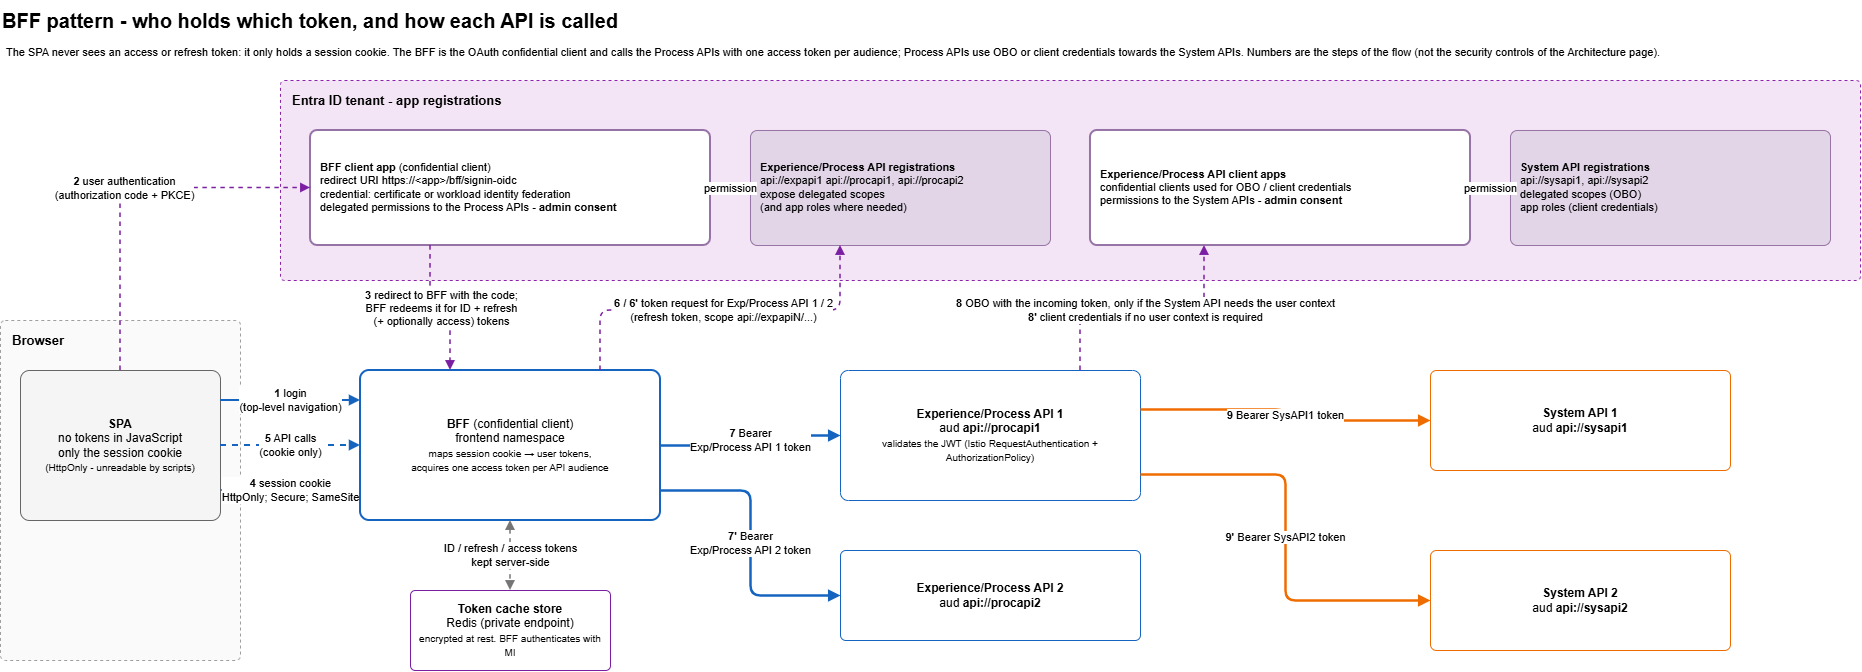

The diagram above was exported from draw.io. Its source (the exported page's mxGraphModel, read from the mxfile embedded in the PNG):
<mxGraphModel dx="1178" dy="701" grid="1" gridSize="10" guides="1" tooltips="1" connect="1" arrows="1" fold="1" page="1" pageScale="1" pageWidth="1900" pageHeight="1010" math="0" shadow="0">
  <root>
    <mxCell id="bff-0" />
    <mxCell id="bff-1" parent="bff-0" />
    <mxCell id="bff-2" parent="bff-1" style="text;html=1;align=left;verticalAlign=middle;fontSize=20;fontStyle=1;" value="BFF pattern - who holds which token, and how each API is called" vertex="1">
      <mxGeometry height="40" width="1860" x="20" y="10" as="geometry" />
    </mxCell>
    <mxCell id="bff-3" parent="bff-1" style="text;html=1;whiteSpace=wrap;align=left;verticalAlign=top;fontSize=11;spacing=6;" value="The SPA never sees an access or refresh token: it only holds a session cookie. The BFF is the OAuth confidential client and calls the Process APIs with one access token per audience; Process APIs use OBO or client credentials towards the System APIs. Numbers are the steps of the flow (not the security controls of the Architecture page)." vertex="1">
      <mxGeometry height="28" width="1860" x="20" y="45" as="geometry" />
    </mxCell>
    <mxCell id="bff-4" parent="bff-1" style="rounded=1;whiteSpace=wrap;html=1;arcSize=2;fillColor=#f3e5f5;strokeColor=#8e24aa;dashed=1;verticalAlign=top;align=left;spacingLeft=10;spacingTop=6;fontSize=13;fontStyle=1;" value="Entra ID tenant - app registrations" vertex="1">
      <mxGeometry height="200" width="1580" x="300" y="90" as="geometry" />
    </mxCell>
    <mxCell id="bff-5" parent="bff-1" style="rounded=1;whiteSpace=wrap;html=1;arcSize=6;align=left;spacingLeft=8;spacingRight=6;fontSize=11;fillColor=#ffffff;strokeColor=#9673a6;strokeWidth=2;" value="&lt;b&gt;BFF client app&lt;/b&gt; (confidential client)&lt;br&gt;redirect URI https://&amp;lt;app&amp;gt;/bff/signin-oidc&lt;br&gt;credential: certificate or workload identity federation&lt;br&gt;delegated permissions to the Process APIs - &lt;b&gt;admin consent&lt;/b&gt;" vertex="1">
      <mxGeometry height="115" width="400" x="330" y="140" as="geometry" />
    </mxCell>
    <mxCell id="bff-6" parent="bff-1" style="rounded=1;whiteSpace=wrap;html=1;arcSize=6;align=left;spacingLeft=8;spacingRight=6;fontSize=11;fillColor=#e1d5e7;strokeColor=#9673a6;" value="&lt;b&gt;Experience/Process API registrations&lt;/b&gt;&lt;br&gt;api://expapi1 api://procapi1, api://procapi2&lt;br&gt;expose delegated scopes&lt;br&gt;(and app roles where needed)" vertex="1">
      <mxGeometry height="115" width="300" x="770" y="140" as="geometry" />
    </mxCell>
    <mxCell id="bff-7" parent="bff-1" style="rounded=1;whiteSpace=wrap;html=1;arcSize=6;align=left;spacingLeft=8;spacingRight=6;fontSize=11;fillColor=#ffffff;strokeColor=#9673a6;strokeWidth=2;" value="&lt;b&gt;Experience/Process API client apps&lt;/b&gt;&lt;br&gt;confidential clients used for OBO / client credentials&lt;br&gt;permissions to the System APIs - &lt;b&gt;admin consent&lt;/b&gt;" vertex="1">
      <mxGeometry height="115" width="380" x="1110" y="140" as="geometry" />
    </mxCell>
    <mxCell id="bff-8" parent="bff-1" style="rounded=1;whiteSpace=wrap;html=1;arcSize=6;align=left;spacingLeft=8;spacingRight=6;fontSize=11;fillColor=#e1d5e7;strokeColor=#9673a6;" value="&lt;b&gt;System API registrations&lt;/b&gt;&lt;br&gt;api://sysapi1, api://sysapi2&lt;br&gt;delegated scopes (OBO)&lt;br&gt;app roles (client credentials)" vertex="1">
      <mxGeometry height="115" width="320" x="1530" y="140" as="geometry" />
    </mxCell>
    <mxCell id="bff-9" edge="1" parent="bff-1" source="bff-5" style="edgeStyle=orthogonalEdgeStyle;rounded=1;html=1;endArrow=block;endFill=1;fontSize=11;labelBackgroundColor=#ffffff;strokeColor=#7b1fa2;strokeWidth=1.5;dashed=1;exitX=1;exitY=0.5;exitDx=0;exitDy=0;entryX=0;entryY=0.5;entryDx=0;entryDy=0;" target="bff-6" value="permission">
      <mxGeometry relative="1" as="geometry" />
    </mxCell>
    <mxCell id="bff-10" edge="1" parent="bff-1" source="bff-7" style="edgeStyle=orthogonalEdgeStyle;rounded=1;html=1;endArrow=block;endFill=1;fontSize=11;labelBackgroundColor=#ffffff;strokeColor=#7b1fa2;strokeWidth=1.5;dashed=1;exitX=1;exitY=0.5;exitDx=0;exitDy=0;entryX=0;entryY=0.5;entryDx=0;entryDy=0;" target="bff-8" value="permission">
      <mxGeometry relative="1" as="geometry" />
    </mxCell>
    <mxCell id="bff-11" parent="bff-1" style="rounded=1;whiteSpace=wrap;html=1;arcSize=2;fillColor=#fafafa;strokeColor=#9e9e9e;dashed=1;verticalAlign=top;align=left;spacingLeft=10;spacingTop=6;fontSize=13;fontStyle=1;" value="Browser" vertex="1">
      <mxGeometry height="340" width="240" x="20" y="330" as="geometry" />
    </mxCell>
    <mxCell id="bff-12" parent="bff-1" style="rounded=1;whiteSpace=wrap;html=1;arcSize=6;align=center;spacingLeft=6;spacingRight=6;fontSize=12;fillColor=#f5f5f5;strokeColor=#666666;" value="&lt;b&gt;SPA&lt;/b&gt;&lt;br&gt;no tokens in JavaScript&lt;br&gt;only the session cookie&lt;br&gt;&lt;span style=&quot;font-size:10px&quot;&gt;(HttpOnly - unreadable by scripts)&lt;/span&gt;" vertex="1">
      <mxGeometry height="150" width="200" x="40" y="380" as="geometry" />
    </mxCell>
    <mxCell id="bff-13" parent="bff-1" style="rounded=1;whiteSpace=wrap;html=1;arcSize=6;align=center;spacingLeft=6;spacingRight=6;fontSize=12;fillColor=#ffffff;strokeColor=#1565c0;strokeWidth=2;" value="&lt;b&gt;BFF&lt;/b&gt; (confidential client)&lt;br&gt;frontend namespace&lt;br&gt;&lt;span style=&quot;font-size:10px&quot;&gt;maps session cookie → user tokens,&lt;br&gt;acquires one access token per API audience&lt;/span&gt;" vertex="1">
      <mxGeometry height="150" width="300" x="380" y="380" as="geometry" />
    </mxCell>
    <mxCell id="bff-14" parent="bff-1" style="rounded=1;whiteSpace=wrap;html=1;arcSize=6;align=center;spacingLeft=6;spacingRight=6;fontSize=12;fillColor=#ffffff;strokeColor=#7b1fa2;" value="&lt;b&gt;Token cache store&lt;/b&gt;&lt;br&gt;Redis (private endpoint)&lt;br&gt;&lt;span style=&quot;font-size:10px&quot;&gt;encrypted at rest. BFF authenticates with MI&lt;/span&gt;" vertex="1">
      <mxGeometry height="80" width="200" x="430" y="600" as="geometry" />
    </mxCell>
    <mxCell id="bff-15" edge="1" parent="bff-1" source="bff-13" style="edgeStyle=orthogonalEdgeStyle;rounded=1;html=1;endArrow=block;endFill=1;fontSize=11;labelBackgroundColor=#ffffff;strokeColor=#757575;strokeWidth=1.5;dashed=1;startArrow=block;startFill=1;exitX=0.5;exitY=1;exitDx=0;exitDy=0;entryX=0.5;entryY=0;entryDx=0;entryDy=0;" target="bff-14" value="ID / refresh / access tokens&lt;br&gt;kept server-side">
      <mxGeometry relative="1" as="geometry" />
    </mxCell>
    <mxCell id="bff-16" parent="bff-1" style="rounded=1;whiteSpace=wrap;html=1;arcSize=6;align=center;spacingLeft=6;spacingRight=6;fontSize=12;fillColor=#ffffff;strokeColor=#1565c0;" value="&lt;b&gt;Experience/Process API 1&lt;/b&gt;&lt;br&gt;aud &lt;b&gt;api://procapi1&lt;/b&gt;&lt;br&gt;&lt;span style=&quot;font-size:10px&quot;&gt;validates the JWT (Istio RequestAuthentication + AuthorizationPolicy)&lt;/span&gt;" vertex="1">
      <mxGeometry height="130" width="300" x="860" y="380" as="geometry" />
    </mxCell>
    <mxCell id="bff-17" parent="bff-1" style="rounded=1;whiteSpace=wrap;html=1;arcSize=6;align=center;spacingLeft=6;spacingRight=6;fontSize=12;fillColor=#ffffff;strokeColor=#1565c0;" value="&lt;b&gt;Experience/Process API 2&lt;/b&gt;&lt;br&gt;aud &lt;b&gt;api://procapi2&lt;/b&gt;" vertex="1">
      <mxGeometry height="90" width="300" x="860" y="560" as="geometry" />
    </mxCell>
    <mxCell id="bff-18" parent="bff-1" style="rounded=1;whiteSpace=wrap;html=1;arcSize=6;align=center;spacingLeft=6;spacingRight=6;fontSize=12;fillColor=#ffffff;strokeColor=#ef6c00;" value="&lt;b&gt;System API 1&lt;/b&gt;&lt;br&gt;aud &lt;b&gt;api://sysapi1&lt;/b&gt;" vertex="1">
      <mxGeometry height="100" width="300" x="1450" y="380" as="geometry" />
    </mxCell>
    <mxCell id="bff-19" parent="bff-1" style="rounded=1;whiteSpace=wrap;html=1;arcSize=6;align=center;spacingLeft=6;spacingRight=6;fontSize=12;fillColor=#ffffff;strokeColor=#ef6c00;" value="&lt;b&gt;System API 2&lt;/b&gt;&lt;br&gt;aud &lt;b&gt;api://sysapi2&lt;/b&gt;" vertex="1">
      <mxGeometry height="100" width="300" x="1450" y="560" as="geometry" />
    </mxCell>
    <mxCell id="bff-20" edge="1" parent="bff-1" source="bff-12" style="edgeStyle=orthogonalEdgeStyle;rounded=1;html=1;endArrow=block;endFill=1;fontSize=11;labelBackgroundColor=#ffffff;strokeColor=#1565c0;strokeWidth=2;exitX=1;exitY=0.2;exitDx=0;exitDy=0;entryX=0;entryY=0.2;entryDx=0;entryDy=0;" target="bff-13" value="&lt;b&gt;1&lt;/b&gt; login&lt;br&gt;(top-level navigation)">
      <mxGeometry relative="1" as="geometry" />
    </mxCell>
    <mxCell id="bff-21" edge="1" parent="bff-1" source="bff-12" style="edgeStyle=orthogonalEdgeStyle;rounded=1;html=1;endArrow=block;endFill=1;fontSize=11;labelBackgroundColor=#ffffff;strokeColor=#7b1fa2;strokeWidth=1.5;dashed=1;exitX=0.5;exitY=0;exitDx=0;exitDy=0;entryX=0;entryY=0.5;entryDx=0;entryDy=0;" target="bff-5" value="&lt;b&gt;2&lt;/b&gt; user authentication&lt;br&gt;(authorization code + PKCE)">
      <mxGeometry relative="1" as="geometry">
        <Array as="points">
          <mxPoint x="140" y="197" />
        </Array>
      </mxGeometry>
    </mxCell>
    <mxCell id="bff-22" edge="1" parent="bff-1" source="bff-5" style="edgeStyle=orthogonalEdgeStyle;rounded=1;html=1;endArrow=block;endFill=1;fontSize=11;labelBackgroundColor=#ffffff;strokeColor=#7b1fa2;strokeWidth=1.5;dashed=1;exitX=0.3;exitY=1;exitDx=0;exitDy=0;entryX=0.3;entryY=0;entryDx=0;entryDy=0;" target="bff-13" value="&lt;b&gt;3&lt;/b&gt; redirect to BFF with the code;&lt;br&gt;BFF redeems it for ID + refresh&lt;br&gt;(+ optionally access) tokens">
      <mxGeometry relative="1" as="geometry" />
    </mxCell>
    <mxCell id="bff-23" edge="1" parent="bff-1" source="bff-13" style="edgeStyle=orthogonalEdgeStyle;rounded=1;html=1;endArrow=block;endFill=1;fontSize=11;labelBackgroundColor=#ffffff;strokeColor=#1565c0;strokeWidth=2;exitX=0;exitY=0.8;exitDx=0;exitDy=0;entryX=1;entryY=0.8;entryDx=0;entryDy=0;" target="bff-12" value="&lt;b&gt;4&lt;/b&gt; session cookie&lt;br&gt;HttpOnly; Secure; SameSite">
      <mxGeometry relative="1" as="geometry" />
    </mxCell>
    <mxCell id="bff-24" edge="1" parent="bff-1" source="bff-12" style="edgeStyle=orthogonalEdgeStyle;rounded=1;html=1;endArrow=block;endFill=1;fontSize=11;labelBackgroundColor=#ffffff;strokeColor=#1565c0;strokeWidth=2;dashed=1;exitX=1;exitY=0.5;exitDx=0;exitDy=0;entryX=0;entryY=0.5;entryDx=0;entryDy=0;" target="bff-13" value="&lt;b&gt;5&lt;/b&gt; API calls&lt;br&gt;(cookie only)">
      <mxGeometry relative="1" as="geometry" />
    </mxCell>
    <mxCell id="bff-25" edge="1" parent="bff-1" source="bff-13" style="edgeStyle=orthogonalEdgeStyle;rounded=1;html=1;endArrow=block;endFill=1;fontSize=11;labelBackgroundColor=#ffffff;strokeColor=#7b1fa2;strokeWidth=1.5;dashed=1;exitX=0.8;exitY=0;exitDx=0;exitDy=0;entryX=0.3;entryY=1;entryDx=0;entryDy=0;" target="bff-6" value="&lt;b&gt;6 / 6'&lt;/b&gt; token request for Exp/Process API 1 / 2&lt;br&gt;(refresh token, scope api://expapiN/...)">
      <mxGeometry relative="1" as="geometry">
        <Array as="points">
          <mxPoint x="620" y="320" />
          <mxPoint x="860" y="320" />
        </Array>
      </mxGeometry>
    </mxCell>
    <mxCell id="bff-26" edge="1" parent="bff-1" source="bff-13" style="edgeStyle=orthogonalEdgeStyle;rounded=1;html=1;endArrow=block;endFill=1;fontSize=11;labelBackgroundColor=#ffffff;strokeColor=#1565c0;strokeWidth=2.5;exitX=1;exitY=0.5;exitDx=0;exitDy=0;entryX=0;entryY=0.5;entryDx=0;entryDy=0;" target="bff-16" value="&lt;b&gt;7&lt;/b&gt; Bearer&lt;br&gt;Exp/Process API 1 token">
      <mxGeometry relative="1" as="geometry" />
    </mxCell>
    <mxCell id="bff-27" edge="1" parent="bff-1" source="bff-13" style="edgeStyle=orthogonalEdgeStyle;rounded=1;html=1;endArrow=block;endFill=1;fontSize=11;labelBackgroundColor=#ffffff;strokeColor=#1565c0;strokeWidth=2.5;exitX=1;exitY=0.8;exitDx=0;exitDy=0;entryX=0;entryY=0.5;entryDx=0;entryDy=0;" target="bff-17" value="&lt;b&gt;7'&lt;/b&gt; Bearer&lt;br&gt;Exp/Process API 2 token">
      <mxGeometry relative="1" as="geometry" />
    </mxCell>
    <mxCell id="bff-28" edge="1" parent="bff-1" source="bff-16" style="edgeStyle=orthogonalEdgeStyle;rounded=1;html=1;endArrow=block;endFill=1;fontSize=11;labelBackgroundColor=#ffffff;strokeColor=#7b1fa2;strokeWidth=1.5;dashed=1;exitX=0.8;exitY=0;exitDx=0;exitDy=0;entryX=0.3;entryY=1;entryDx=0;entryDy=0;" target="bff-7" value="&lt;b&gt;8&lt;/b&gt; OBO with the incoming token, only if the System API needs the user context&lt;br&gt;&lt;b&gt;8'&lt;/b&gt; client credentials if no user context is required">
      <mxGeometry relative="1" as="geometry">
        <Array as="points">
          <mxPoint x="1100" y="320" />
          <mxPoint x="1224" y="320" />
        </Array>
      </mxGeometry>
    </mxCell>
    <mxCell id="bff-29" edge="1" parent="bff-1" source="bff-16" style="edgeStyle=orthogonalEdgeStyle;rounded=1;html=1;endArrow=block;endFill=1;fontSize=11;labelBackgroundColor=#ffffff;strokeColor=#ef6c00;strokeWidth=2.5;exitX=1;exitY=0.3;exitDx=0;exitDy=0;entryX=0;entryY=0.5;entryDx=0;entryDy=0;" target="bff-18" value="&lt;b&gt;9&lt;/b&gt; Bearer SysAPI1 token">
      <mxGeometry relative="1" as="geometry" />
    </mxCell>
    <mxCell id="bff-30" edge="1" parent="bff-1" source="bff-16" style="edgeStyle=orthogonalEdgeStyle;rounded=1;html=1;endArrow=block;endFill=1;fontSize=11;labelBackgroundColor=#ffffff;strokeColor=#ef6c00;strokeWidth=2.5;exitX=1;exitY=0.8;exitDx=0;exitDy=0;entryX=0;entryY=0.5;entryDx=0;entryDy=0;" target="bff-19" value="&lt;b&gt;9'&lt;/b&gt; Bearer SysAPI2 token">
      <mxGeometry relative="1" as="geometry" />
    </mxCell>
  </root>
</mxGraphModel>